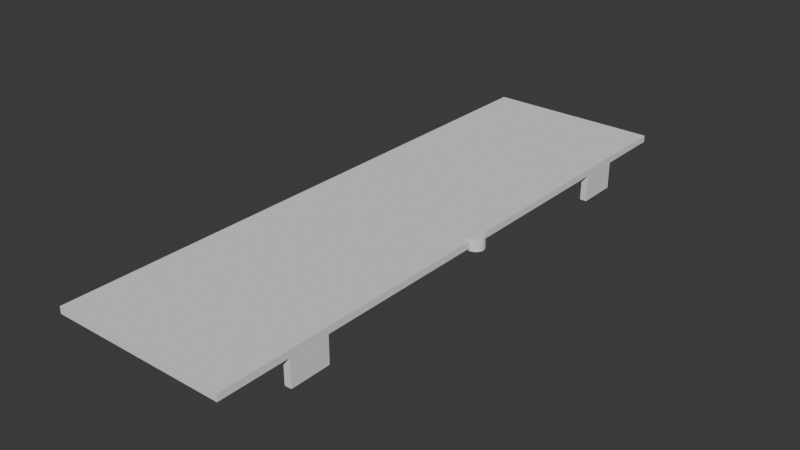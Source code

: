 # Source: MonitorStandPanel_rear.blend  (saved by Blender 5.0.119; exported with 4.5.12 LTS)
import bpy
from mathutils import Matrix  # noqa: F401  (used for matrix-valued properties, if any)

bpy.ops.wm.read_factory_settings(use_empty=True)
scene = bpy.context.scene
scene.name = 'Scene'

# ---- collections
col_collection = bpy.data.collections.new('Collection'); scene.collection.children.link(col_collection)
col_panel_assembly = bpy.data.collections.new('Panel_Assembly'); scene.collection.children.link(col_panel_assembly)
col_panel_assembly_001 = bpy.data.collections.new('Panel_Assembly.001'); scene.collection.children.link(col_panel_assembly_001)
col_panel_assembly_002 = bpy.data.collections.new('Panel_Assembly.002'); scene.collection.children.link(col_panel_assembly_002)
col_panel_assembly_003 = bpy.data.collections.new('Panel_Assembly.003'); scene.collection.children.link(col_panel_assembly_003)
col_panel_assembly_004 = bpy.data.collections.new('Panel_Assembly.004'); scene.collection.children.link(col_panel_assembly_004)
col_panel_assembly_005 = bpy.data.collections.new('Panel_Assembly.005'); scene.collection.children.link(col_panel_assembly_005)
col_panel_assembly_006 = bpy.data.collections.new('Panel_Assembly.006'); scene.collection.children.link(col_panel_assembly_006)
col_panel_assembly_007 = bpy.data.collections.new('Panel_Assembly.007'); scene.collection.children.link(col_panel_assembly_007)
col_panel_assembly_008 = bpy.data.collections.new('Panel_Assembly.008'); scene.collection.children.link(col_panel_assembly_008)
col_panel_assembly_009 = bpy.data.collections.new('Panel_Assembly.009'); scene.collection.children.link(col_panel_assembly_009)
col_panel_assembly_010 = bpy.data.collections.new('Panel_Assembly.010'); scene.collection.children.link(col_panel_assembly_010)

# ---- world
world_world = bpy.data.worlds.new('World'); scene.world = world_world
world_world.use_nodes = True; world_world.node_tree.nodes.clear()
_N = world_world.node_tree.nodes; _L = world_world.node_tree.links
n0 = _N.new('ShaderNodeOutputWorld'); n0.name = 'World Output'; n0.location = (200, 100)
n1 = _N.new('ShaderNodeBackground'); n1.name = 'Background'; n1.location = (-200, 100)
n1.inputs[0].default_value = (0.05088, 0.05088, 0.05088, 1.0)
_L.new(n1.outputs[0], n0.inputs[0])
n0.is_active_output = True
world_world.color = (0.05088, 0.05088, 0.05088)
world_world.sun_shadow_jitter_overblur = 0.0

# ---- meshes
me_cube = bpy.data.meshes.new('Cube')
me_cube.from_pydata([(-65.0, -215.9, -2.5), (60.0, -165.0, -22.5), (-65.0, 0.0, -0.9), (60.0, -165.0, -2.5), (-65.0, -215.9, 2.5), (60.0, -135.0, -22.5), (-65.0, 0.0, 0.9), (60.0, -135.0, -2.5), (-65.0, 0.0, -2.5), (65.0, -165.0, -22.5), (65.0, -165.0, -2.5), (-65.0, 2.8, 1.704), (-65.0, 0.0, 2.5), (65.0, -135.0, -22.5), (-65.0, 2.8, -1.704), (65.0, -135.0, -2.5), (65.0, -215.9, -2.5), (65.0, -215.9, 2.5), (58.65, 0.0, 2.5), (58.65, 0.0, 0.9), (58.65, 0.0, -2.5), (58.65, 0.0, -0.9), (65.0, -6.35, 2.5), (65.0, -6.35, -2.5), (58.77, -1.239, -2.5), (60.51, -4.49, -2.5), (59.72, -3.528, -2.5), (59.13, -2.43, -2.5), (63.76, -6.228, -2.5), (61.47, -5.28, -2.5), (62.57, -5.867, -2.5), (59.13, -2.43, 2.5), (58.77, -1.239, 2.5), (60.51, -4.49, 2.5), (61.47, -5.28, 2.5), (59.72, -3.528, 2.5), (62.57, -5.867, 2.5), (63.76, -6.228, 2.5), (58.77, 1.239, 1.256), (59.33, 2.8, 1.704), (59.13, 2.43, 1.598), (59.33, 2.8, -1.704), (58.77, 1.239, -1.256), (59.13, 2.43, -1.598)], [], [(2, 8, 0, 4, 12, 6), (19, 6, 12, 18), (20, 8, 2, 21), (23, 22, 17, 16, 10, 15), (16, 17, 4, 0), (16, 0, 8, 20, 24, 27, 26, 25, 29, 30, 28, 23, 15, 7, 3, 10), (32, 18, 12, 4, 17, 22, 37, 36, 34, 33, 35, 31), (2, 6, 11, 14), (40, 39, 11, 6, 19, 38), (41, 14, 11, 39), (42, 21, 2, 14, 41, 43), (23, 28, 37, 22), (28, 30, 36, 37), (30, 29, 34, 36), (29, 25, 33, 34), (33, 25, 26, 35), (35, 26, 27, 31), (31, 27, 24, 32), (24, 20, 21, 19, 18, 32), (42, 38, 19, 21), (43, 40, 38, 42), (41, 39, 40, 43), (1, 3, 7, 5), (5, 7, 15, 13), (13, 15, 10, 9), (9, 10, 3, 1), (5, 13, 9, 1)])
_uv = me_cube.uv_layers.new(name='UVMap')
_uv.uv.foreach_set('vector', [0.455, 0.25, 0.375, 0.25, 0.375, 0.0, 0.625, 0.0, 0.625, 0.25, 0.545, 0.25, 0.545, 0.4878, 0.545, 0.25, 0.625, 0.25, 0.625, 0.4878, 0.375, 0.4878, 0.375, 0.25, 0.455, 0.25, 0.455, 0.4878, 0.375, 0.5074, 0.625, 0.5074, 0.625, 0.75, 0.375, 0.75, 0.375, 0.6911, 0.375, 0.6563, 0.375, 0.75, 0.625, 0.75, 0.625, 1.0, 0.375, 1.0, 0.375, 0.75, 0.125, 0.75, 0.125, 0.5, 0.3628, 0.5, 0.363, 0.5014, 0.3637, 0.5028, 0.3648, 0.5041, 0.3664, 0.5052, 0.3682, 0.5061, 0.3703, 0.5068, 0.3726, 0.5072, 0.375, 0.5074, 0.375, 0.6563, 0.3654, 0.6563, 0.3654, 0.6911, 0.375, 0.6911, 0.637, 0.5014, 0.6372, 0.5, 0.875, 0.5, 0.875, 0.75, 0.625, 0.75, 0.625, 0.5074, 0.6274, 0.5072, 0.6297, 0.5068, 0.6318, 0.5061, 0.6336, 0.5052, 0.6352, 0.5041, 0.6363, 0.5028, 0.0, 0.0, 0.0, 0.0, 0.0, 0.0, 0.0, 0.0, 0.0, 0.0, 0.0, 0.0, 0.0, 0.0, 0.0, 0.0, 0.0, 0.0, 0.0, 0.0, 0.0, 0.0, 0.0, 0.0, 0.0, 0.0, 0.0, 0.0, 0.0, 0.0, 0.0, 0.0, 0.0, 0.0, 0.0, 0.0, 0.0, 0.0, 0.0, 0.0, 0.0, 0.0, 0.0, 0.0, 0.0, 0.0, 0.0, 0.0, 0.0, 0.0, 0.0, 0.0, 0.0, 0.0, 0.0, 0.0, 0.0, 0.0, 0.0, 0.0, 0.0, 0.0, 0.0, 0.0, 0.0, 0.0, 0.0, 0.0, 0.0, 0.0, 0.0, 0.0, 0.0, 0.0, 0.0, 0.0, 0.0, 0.0, 0.0, 0.0, 0.0, 0.0, 0.0, 0.0, 0.0, 0.0, 0.0, 0.0, 0.0, 0.0, 0.0, 0.0, 0.0, 0.0, 0.0, 0.0, 0.0, 0.0, 0.0, 0.0, 0.0, 0.0, 0.0, 0.0, 0.0, 0.0, 0.0, 0.0, 0.0, 0.0, 0.0, 0.0, 0.0, 0.0, 0.0, 0.0, 0.0, 0.0, 0.0, 0.0, 0.0, 0.0, 0.0, 0.0, 0.0, 0.0, 0.0, 0.0, 0.0, 0.0, 0.0, 0.0, 0.375, 0.0, 0.625, 0.0, 0.625, 0.25, 0.375, 0.25, 0.375, 0.25, 0.625, 0.25, 0.625, 0.5, 0.375, 0.5, 0.375, 0.5, 0.625, 0.5, 0.625, 0.75, 0.375, 0.75, 0.375, 0.75, 0.625, 0.75, 0.625, 1.0, 0.375, 1.0, 0.125, 0.5, 0.375, 0.5, 0.375, 0.75, 0.125, 0.75])
me_cube.update()
me_cube_001 = bpy.data.meshes.new('Cube.001')
me_cube_001.from_pydata([(-65.0, 0.0, -2.5), (60.0, 135.0, -22.5), (-65.0, 0.0, 2.5), (60.0, 135.0, -2.5), (-65.0, 215.9, -2.5), (60.0, 165.0, -22.5), (-65.0, 215.9, 2.5), (60.0, 165.0, -2.5), (65.0, 215.9, -2.5), (65.0, 135.0, -22.5), (65.0, 215.9, 2.5), (65.0, 135.0, -2.5), (-65.0, 3.0, 1.804), (65.0, 165.0, -22.5), (-65.0, 3.0, -1.804), (65.0, 165.0, -2.5), (-65.0, 0.0, -1.0), (-65.0, 0.0, 1.0), (65.0, 6.35, -2.5), (65.0, 6.35, 2.5), (58.65, 0.0, 2.5), (58.65, 0.0, 1.0), (58.65, 0.0, -2.5), (58.65, 0.0, -1.0), (62.57, 5.867, -2.5), (63.76, 6.228, -2.5), (59.13, 2.43, -2.5), (58.77, 1.239, -2.5), (60.51, 4.49, -2.5), (61.47, 5.28, -2.5), (59.72, 3.528, -2.5), (58.77, 1.239, 2.5), (59.13, 2.43, 2.5), (59.72, 3.528, 2.5), (60.51, 4.49, 2.5), (63.76, 6.228, 2.5), (61.47, 5.28, 2.5), (62.57, 5.867, 2.5), (59.44, 3.0, 1.804), (58.77, 1.239, 1.332), (59.13, 2.43, 1.651), (59.44, 3.0, -1.804), (58.77, 1.239, -1.332), (59.13, 2.43, -1.651)], [], [(12, 17, 2, 6, 4, 0, 16, 14), (4, 6, 10, 8), (15, 8, 10, 19, 18, 11), (2, 17, 21, 20), (16, 0, 22, 23), (27, 22, 0, 4, 8, 15, 7, 3, 11, 18, 25, 24, 29, 28, 30, 26), (35, 19, 10, 6, 2, 20, 31, 32, 33, 34, 36, 37), (21, 17, 12, 38, 40, 39), (12, 14, 41, 38), (43, 41, 14, 16, 23, 42), (23, 22, 27, 42), (39, 31, 20, 21), (42, 27, 26, 43), (40, 32, 31, 39), (41, 43, 26, 30, 33, 32, 40, 38), (33, 30, 28, 34), (34, 28, 29, 36), (36, 29, 24, 37), (37, 24, 25, 35), (18, 19, 35, 25), (1, 3, 7, 5), (5, 7, 15, 13), (13, 15, 11, 9), (3, 1, 9, 11), (5, 13, 9, 1)])
_uv = me_cube_001.uv_layers.new(name='UVMap')
_uv.uv.foreach_set('vector', [0.5902, 0.003474, 0.55, 0.0, 0.625, 0.0, 0.625, 0.25, 0.375, 0.25, 0.375, 0.0, 0.45, 0.0, 0.4098, 0.003474, 0.375, 0.25, 0.625, 0.25, 0.625, 0.5, 0.375, 0.5, 0.375, 0.5589, 0.375, 0.5, 0.625, 0.5, 0.625, 0.7426, 0.375, 0.7426, 0.375, 0.5937, 0.625, 1.0, 0.55, 1.0, 0.55, 0.7622, 0.625, 0.7622, 0.45, 1.0, 0.375, 1.0, 0.375, 0.7622, 0.45, 0.7622, 0.363, 0.7486, 0.3628, 0.75, 0.125, 0.75, 0.125, 0.5, 0.375, 0.5, 0.375, 0.5589, 0.3654, 0.5589, 0.3654, 0.5937, 0.375, 0.5937, 0.375, 0.7426, 0.3726, 0.7428, 0.3703, 0.7432, 0.3682, 0.7439, 0.3664, 0.7448, 0.3648, 0.7459, 0.3637, 0.7472, 0.6274, 0.7428, 0.625, 0.7426, 0.625, 0.5, 0.875, 0.5, 0.875, 0.75, 0.6372, 0.75, 0.637, 0.7486, 0.6363, 0.7472, 0.6352, 0.7459, 0.6336, 0.7448, 0.6318, 0.7439, 0.6297, 0.7432, 0.0, 0.0, 0.0, 0.0, 0.0, 0.0, 0.0, 0.0, 0.0, 0.0, 0.0, 0.0, 0.0, 0.0, 0.0, 0.0, 0.0, 0.0, 0.0, 0.0, 0.0, 0.0, 0.0, 0.0, 0.0, 0.0, 0.0, 0.0, 0.0, 0.0, 0.0, 0.0, 0.0, 0.0, 0.0, 0.0, 0.0, 0.0, 0.0, 0.0, 0.0, 0.0, 0.0, 0.0, 0.0, 0.0, 0.0, 0.0, 0.0, 0.0, 0.0, 0.0, 0.0, 0.0, 0.0, 0.0, 0.0, 0.0, 0.0, 0.0, 0.0, 0.0, 0.0, 0.0, 0.0, 0.0, 0.0, 0.0, 0.0, 0.0, 0.0, 0.0, 0.0, 0.0, 0.0, 0.0, 0.0, 0.0, 0.0, 0.0, 0.0, 0.0, 0.0, 0.0, 0.0, 0.0, 0.0, 0.0, 0.0, 0.0, 0.0, 0.0, 0.0, 0.0, 0.0, 0.0, 0.0, 0.0, 0.0, 0.0, 0.0, 0.0, 0.0, 0.0, 0.0, 0.0, 0.0, 0.0, 0.0, 0.0, 0.0, 0.0, 0.0, 0.0, 0.0, 0.0, 0.0, 0.0, 0.0, 0.0, 0.375, 0.0, 0.625, 0.0, 0.625, 0.25, 0.375, 0.25, 0.375, 0.25, 0.625, 0.25, 0.625, 0.5, 0.375, 0.5, 0.375, 0.5, 0.625, 0.5, 0.625, 0.75, 0.375, 0.75, 0.625, 1.0, 0.375, 1.0, 0.375, 0.75, 0.625, 0.75, 0.125, 0.5, 0.375, 0.5, 0.375, 0.75, 0.125, 0.75])
me_cube_001.update()
me_semicirclecutout_mesh = bpy.data.meshes.new('SemicircleCutout_mesh')
me_semicirclecutout_mesh.from_pydata([(65.0, 6.35, -4.5), (65.0, 6.35, 4.5), (66.24, 6.228, -4.5), (66.24, 6.228, 4.5), (67.43, 5.867, -4.5), (67.43, 5.867, 4.5), (68.53, 5.28, -4.5), (68.53, 5.28, 4.5), (69.49, 4.49, -4.5), (69.49, 4.49, 4.5), (70.28, 3.528, -4.5), (70.28, 3.528, 4.5), (70.87, 2.43, -4.5), (70.87, 2.43, 4.5), (71.23, 1.239, -4.5), (71.23, 1.239, 4.5), (71.35, 0.0, -4.5), (71.35, 0.0, 4.5), (71.23, -1.239, -4.5), (71.23, -1.239, 4.5), (70.87, -2.43, -4.5), (70.87, -2.43, 4.5), (70.28, -3.528, -4.5), (70.28, -3.528, 4.5), (69.49, -4.49, -4.5), (69.49, -4.49, 4.5), (68.53, -5.28, -4.5), (68.53, -5.28, 4.5), (67.43, -5.867, -4.5), (67.43, -5.867, 4.5), (66.24, -6.228, -4.5), (66.24, -6.228, 4.5), (65.0, -6.35, -4.5), (65.0, -6.35, 4.5), (63.76, -6.228, -4.5), (63.76, -6.228, 4.5), (62.57, -5.867, -4.5), (62.57, -5.867, 4.5), (61.47, -5.28, -4.5), (61.47, -5.28, 4.5), (60.51, -4.49, -4.5), (60.51, -4.49, 4.5), (59.72, -3.528, -4.5), (59.72, -3.528, 4.5), (59.13, -2.43, -4.5), (59.13, -2.43, 4.5), (58.77, -1.239, -4.5), (58.77, -1.239, 4.5), (58.65, 0.0, -4.5), (58.65, 0.0, 4.5), (58.77, 1.239, -4.5), (58.77, 1.239, 4.5), (59.13, 2.43, -4.5), (59.13, 2.43, 4.5), (59.72, 3.528, -4.5), (59.72, 3.528, 4.5), (60.51, 4.49, -4.5), (60.51, 4.49, 4.5), (61.47, 5.28, -4.5), (61.47, 5.28, 4.5), (62.57, 5.867, -4.5), (62.57, 5.867, 4.5), (63.76, 6.228, -4.5), (63.76, 6.228, 4.5)], [], [(0, 1, 3, 2), (2, 3, 5, 4), (4, 5, 7, 6), (6, 7, 9, 8), (8, 9, 11, 10), (10, 11, 13, 12), (12, 13, 15, 14), (14, 15, 17, 16), (16, 17, 19, 18), (18, 19, 21, 20), (20, 21, 23, 22), (22, 23, 25, 24), (24, 25, 27, 26), (26, 27, 29, 28), (28, 29, 31, 30), (30, 31, 33, 32), (32, 33, 35, 34), (34, 35, 37, 36), (36, 37, 39, 38), (38, 39, 41, 40), (40, 41, 43, 42), (42, 43, 45, 44), (44, 45, 47, 46), (46, 47, 49, 48), (48, 49, 51, 50), (50, 51, 53, 52), (52, 53, 55, 54), (54, 55, 57, 56), (56, 57, 59, 58), (58, 59, 61, 60), (3, 1, 63, 61, 59, 57, 55, 53, 51, 49, 47, 45, 43, 41, 39, 37, 35, 33, 31, 29, 27, 25, 23, 21, 19, 17, 15, 13, 11, 9, 7, 5), (60, 61, 63, 62), (62, 63, 1, 0), (0, 2, 4, 6, 8, 10, 12, 14, 16, 18, 20, 22, 24, 26, 28, 30, 32, 34, 36, 38, 40, 42, 44, 46, 48, 50, 52, 54, 56, 58, 60, 62)])
me_semicirclecutout_mesh.update()

# ---- objects
ob_panel_half1 = bpy.data.objects.new('Panel_Half1', me_cube)
ob_panel_half2 = bpy.data.objects.new('Panel_Half2', me_cube_001)
ob_semicirclecutout = bpy.data.objects.new('SemicircleCutout', me_semicirclecutout_mesh)

# ---- transforms, parenting, visibility, modifiers, constraints
ob_panel_half1.location = (0.0, 0.0, 0.0)
ob_panel_half2.location = (0.0, 0.0, 0.0)
ob_semicirclecutout.location = (0.0, 0.0, 0.0)

# ---- collection membership
col_collection.objects.link(ob_panel_half1)
col_collection.objects.link(ob_panel_half2)
col_collection.objects.link(ob_semicirclecutout)
col_panel_assembly_010.objects.link(ob_panel_half1)
col_panel_assembly_010.objects.link(ob_panel_half2)

# ---- scene / render settings (as saved in the file)
scene.frame_start = 1; scene.frame_end = 250; scene.frame_set(1)
scene.render.engine = 'BLENDER_EEVEE_NEXT'
scene.render.bake_bias = 0.0
scene.render.bake_samples = 0
scene.cycles.sampling_pattern = 'TABULATED_SOBOL'
scene.eevee.use_volume_custom_range = False
bpy.context.view_layer.update()

# ---- added for rendering (the .blend has no active camera and no usable light): camera, sun
cam_auto = bpy.data.cameras.new('AutoCamera')
cam_auto.lens = 50.0
cam_auto.sensor_width = 36.0
cam_auto.clip_end = 7365.72
ob_auto_camera = bpy.data.objects.new('AutoCamera', cam_auto)
scene.collection.objects.link(ob_auto_camera)
ob_auto_camera.location = (422.876, -503.641, 326.761)
ob_auto_camera.rotation_euler = (1.09748, -7.21219e-08, 0.694738)
scene.camera = ob_auto_camera
light_auto_sun = bpy.data.lights.new('AutoSun', 'SUN')
light_auto_sun.energy = 3.0
light_auto_sun.angle = 0.0523599
ob_auto_sun = bpy.data.objects.new('AutoSun', light_auto_sun)
scene.collection.objects.link(ob_auto_sun)
ob_auto_sun.rotation_euler = (0.872665, 0.174533, 0.523599)
bpy.context.view_layer.update()
